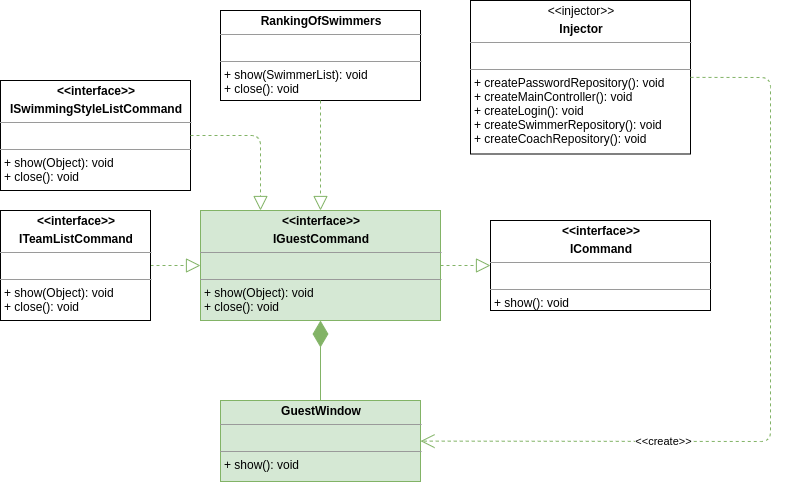

The diagram above was exported from draw.io. Its source (the exported page's mxGraphModel, read from the mxfile embedded in the PNG):
<mxGraphModel dx="1355" dy="825" grid="1" gridSize="10" guides="1" tooltips="1" connect="1" arrows="1" fold="1" page="1" pageScale="1" pageWidth="827" pageHeight="1169" math="0" shadow="0">
  <root>
    <mxCell id="JsYq8eu5l5HzB6C5vd2Q-0" />
    <mxCell id="JsYq8eu5l5HzB6C5vd2Q-1" parent="JsYq8eu5l5HzB6C5vd2Q-0" />
    <mxCell id="eLpO1598tGST8tJTBA0q-6" value="&lt;p style=&quot;margin: 0px ; margin-top: 4px ; text-align: center&quot;&gt;&lt;b&gt;&amp;lt;&amp;lt;interface&amp;gt;&amp;gt;&lt;/b&gt;&lt;/p&gt;&lt;p style=&quot;margin: 0px ; margin-top: 4px ; text-align: center&quot;&gt;&lt;b&gt;IGuestCommand&lt;/b&gt;&lt;br&gt;&lt;/p&gt;&lt;hr size=&quot;1&quot;&gt;&lt;p style=&quot;margin: 0px ; margin-left: 4px&quot;&gt;&lt;br&gt;&lt;/p&gt;&lt;hr size=&quot;1&quot;&gt;&lt;p style=&quot;margin: 0px ; margin-left: 4px&quot;&gt;+ show(Object): void&lt;/p&gt;&lt;p style=&quot;margin: 0px ; margin-left: 4px&quot;&gt;+ close(): void&lt;/p&gt;&lt;p style=&quot;margin: 0px ; margin-left: 4px&quot;&gt;&lt;br&gt;&lt;/p&gt;" style="verticalAlign=top;align=left;overflow=fill;fontSize=12;fontFamily=Helvetica;html=1;fillColor=#d5e8d4;strokeColor=#82b366;" parent="JsYq8eu5l5HzB6C5vd2Q-1" vertex="1">
      <mxGeometry x="230" y="430" width="240" height="110" as="geometry" />
    </mxCell>
    <mxCell id="WIsujy1IDOgDCBHjgvd--0" value="&lt;p style=&quot;margin: 0px ; margin-top: 4px ; text-align: center&quot;&gt;&lt;b&gt;&amp;lt;&amp;lt;interface&amp;gt;&amp;gt;&lt;/b&gt;&lt;/p&gt;&lt;p style=&quot;margin: 0px ; margin-top: 4px ; text-align: center&quot;&gt;&lt;b&gt;ICommand&lt;/b&gt;&lt;/p&gt;&lt;hr size=&quot;1&quot;&gt;&lt;p style=&quot;margin: 0px ; margin-left: 4px&quot;&gt;&lt;br&gt;&lt;/p&gt;&lt;hr size=&quot;1&quot;&gt;&lt;p style=&quot;margin: 0px ; margin-left: 4px&quot;&gt;+ show(): void&lt;/p&gt;&lt;p style=&quot;margin: 0px ; margin-left: 4px&quot;&gt;+ close(): void&lt;/p&gt;" style="verticalAlign=top;align=left;overflow=fill;fontSize=12;fontFamily=Helvetica;html=1;" parent="JsYq8eu5l5HzB6C5vd2Q-1" vertex="1">
      <mxGeometry x="520" y="440" width="220" height="90" as="geometry" />
    </mxCell>
    <mxCell id="WIsujy1IDOgDCBHjgvd--1" value="" style="endArrow=block;dashed=1;endFill=0;endSize=12;html=1;fillColor=#d5e8d4;strokeColor=#82b366;" parent="JsYq8eu5l5HzB6C5vd2Q-1" source="eLpO1598tGST8tJTBA0q-6" target="WIsujy1IDOgDCBHjgvd--0" edge="1">
      <mxGeometry width="160" relative="1" as="geometry">
        <mxPoint x="530" y="380" as="sourcePoint" />
        <mxPoint x="690" y="380" as="targetPoint" />
      </mxGeometry>
    </mxCell>
    <mxCell id="hV4SoB03TGXy2nNprDji-1" value="" style="endArrow=block;dashed=1;endFill=0;endSize=12;html=1;fillColor=#d5e8d4;strokeColor=#82b366;" parent="JsYq8eu5l5HzB6C5vd2Q-1" source="Ujs--RaDIZrmuTBnyyZE-0" target="eLpO1598tGST8tJTBA0q-6" edge="1">
      <mxGeometry width="160" relative="1" as="geometry">
        <mxPoint x="140" y="482" as="sourcePoint" />
        <mxPoint x="140" y="600" as="targetPoint" />
        <Array as="points" />
      </mxGeometry>
    </mxCell>
    <mxCell id="geBgu8uz3f-2EKPP_HoQ-0" value="&lt;p style=&quot;margin: 0px ; margin-top: 4px ; text-align: center&quot;&gt;&lt;b&gt;GuestWindow&lt;/b&gt;&lt;/p&gt;&lt;hr size=&quot;1&quot;&gt;&lt;p style=&quot;margin: 0px ; margin-left: 4px&quot;&gt;&lt;br&gt;&lt;/p&gt;&lt;hr size=&quot;1&quot;&gt;&lt;p style=&quot;margin: 0px ; margin-left: 4px&quot;&gt;&lt;span&gt;+ show(): void&lt;/span&gt;&lt;/p&gt;" style="verticalAlign=top;align=left;overflow=fill;fontSize=12;fontFamily=Helvetica;html=1;fillColor=#d5e8d4;strokeColor=#82b366;" parent="JsYq8eu5l5HzB6C5vd2Q-1" vertex="1">
      <mxGeometry x="250" y="620" width="200" height="81" as="geometry" />
    </mxCell>
    <mxCell id="geBgu8uz3f-2EKPP_HoQ-1" value="" style="endArrow=diamondThin;endFill=1;endSize=24;html=1;fillColor=#d5e8d4;strokeColor=#82b366;" parent="JsYq8eu5l5HzB6C5vd2Q-1" source="geBgu8uz3f-2EKPP_HoQ-0" target="eLpO1598tGST8tJTBA0q-6" edge="1">
      <mxGeometry width="160" relative="1" as="geometry">
        <mxPoint x="360" y="195" as="sourcePoint" />
        <mxPoint x="360" y="255" as="targetPoint" />
      </mxGeometry>
    </mxCell>
    <mxCell id="JhKKxsT169YANpC5P1lg-0" value="&lt;p style=&quot;margin: 0px ; margin-top: 4px ; text-align: center&quot;&gt;&amp;lt;&amp;lt;injector&amp;gt;&amp;gt;&lt;/p&gt;&lt;p style=&quot;margin: 0px ; margin-top: 4px ; text-align: center&quot;&gt;&lt;b&gt;Injector&lt;/b&gt;&lt;/p&gt;&lt;hr size=&quot;1&quot;&gt;&lt;p style=&quot;margin: 0px ; margin-left: 4px&quot;&gt;&lt;br&gt;&lt;/p&gt;&lt;hr size=&quot;1&quot;&gt;&lt;p style=&quot;margin: 0px ; margin-left: 4px&quot;&gt;+ createPasswordRepository(): void&lt;/p&gt;&lt;p style=&quot;margin: 0px ; margin-left: 4px&quot;&gt;+ createMainController(): void&lt;br&gt;&lt;/p&gt;&lt;p style=&quot;margin: 0px ; margin-left: 4px&quot;&gt;+ createLogin(): void&lt;br&gt;&lt;/p&gt;&lt;p style=&quot;margin: 0px ; margin-left: 4px&quot;&gt;+ createSwimmerRepository(): void&lt;/p&gt;&lt;p style=&quot;margin: 0px ; margin-left: 4px&quot;&gt;+ createCoachRepository(): void&lt;/p&gt;" style="verticalAlign=top;align=left;overflow=fill;fontSize=12;fontFamily=Helvetica;html=1;" parent="JsYq8eu5l5HzB6C5vd2Q-1" vertex="1">
      <mxGeometry x="500" y="220" width="220" height="153.5" as="geometry" />
    </mxCell>
    <mxCell id="5nEjUzs6Q4SijQjgjwHQ-0" value="&amp;lt;&amp;lt;create&amp;gt;&amp;gt;" style="endArrow=open;endSize=12;dashed=1;html=1;fillColor=#d5e8d4;strokeColor=#82b366;" parent="JsYq8eu5l5HzB6C5vd2Q-1" source="JhKKxsT169YANpC5P1lg-0" target="geBgu8uz3f-2EKPP_HoQ-0" edge="1">
      <mxGeometry x="0.3891" width="160" relative="1" as="geometry">
        <mxPoint x="1231" y="463.75" as="sourcePoint" />
        <mxPoint x="660" y="317.5" as="targetPoint" />
        <Array as="points">
          <mxPoint x="800" y="297" />
          <mxPoint x="800" y="661" />
        </Array>
        <mxPoint as="offset" />
      </mxGeometry>
    </mxCell>
    <mxCell id="Ujs--RaDIZrmuTBnyyZE-0" value="&lt;p style=&quot;margin: 0px ; margin-top: 4px ; text-align: center&quot;&gt;&lt;b&gt;&amp;lt;&amp;lt;interface&amp;gt;&amp;gt;&lt;/b&gt;&lt;/p&gt;&lt;p style=&quot;margin: 0px ; margin-top: 4px ; text-align: center&quot;&gt;&lt;b&gt;ITeamListCommand&lt;/b&gt;&lt;br&gt;&lt;/p&gt;&lt;hr size=&quot;1&quot;&gt;&lt;p style=&quot;margin: 0px ; margin-left: 4px&quot;&gt;&lt;br&gt;&lt;/p&gt;&lt;hr size=&quot;1&quot;&gt;&lt;p style=&quot;margin: 0px ; margin-left: 4px&quot;&gt;+ show(Object): void&lt;/p&gt;&lt;p style=&quot;margin: 0px ; margin-left: 4px&quot;&gt;+ close(): void&lt;/p&gt;&lt;p style=&quot;margin: 0px ; margin-left: 4px&quot;&gt;&lt;br&gt;&lt;/p&gt;" style="verticalAlign=top;align=left;overflow=fill;fontSize=12;fontFamily=Helvetica;html=1;" parent="JsYq8eu5l5HzB6C5vd2Q-1" vertex="1">
      <mxGeometry x="30" y="430" width="150" height="110" as="geometry" />
    </mxCell>
    <mxCell id="9dqHzMXdBmL9A1OonPq7-0" value="&lt;p style=&quot;margin: 0px ; margin-top: 4px ; text-align: center&quot;&gt;&lt;b&gt;&amp;lt;&amp;lt;interface&amp;gt;&amp;gt;&lt;/b&gt;&lt;/p&gt;&lt;p style=&quot;margin: 0px ; margin-top: 4px ; text-align: center&quot;&gt;&lt;b&gt;ISwimmingStyleListCommand&lt;/b&gt;&lt;br&gt;&lt;/p&gt;&lt;hr size=&quot;1&quot;&gt;&lt;p style=&quot;margin: 0px ; margin-left: 4px&quot;&gt;&lt;br&gt;&lt;/p&gt;&lt;hr size=&quot;1&quot;&gt;&lt;p style=&quot;margin: 0px ; margin-left: 4px&quot;&gt;+ show(Object): void&lt;/p&gt;&lt;p style=&quot;margin: 0px ; margin-left: 4px&quot;&gt;+ close(): void&lt;/p&gt;&lt;p style=&quot;margin: 0px ; margin-left: 4px&quot;&gt;&lt;br&gt;&lt;/p&gt;" style="verticalAlign=top;align=left;overflow=fill;fontSize=12;fontFamily=Helvetica;html=1;" parent="JsYq8eu5l5HzB6C5vd2Q-1" vertex="1">
      <mxGeometry x="30" y="300" width="190" height="110" as="geometry" />
    </mxCell>
    <mxCell id="9dqHzMXdBmL9A1OonPq7-1" value="" style="endArrow=block;dashed=1;endFill=0;endSize=12;html=1;fillColor=#d5e8d4;strokeColor=#82b366;entryX=0.25;entryY=0;entryDx=0;entryDy=0;exitX=1;exitY=0.5;exitDx=0;exitDy=0;" parent="JsYq8eu5l5HzB6C5vd2Q-1" source="9dqHzMXdBmL9A1OonPq7-0" target="eLpO1598tGST8tJTBA0q-6" edge="1">
      <mxGeometry width="160" relative="1" as="geometry">
        <mxPoint x="285" y="785" as="sourcePoint" />
        <mxPoint x="240" y="493.4000000000001" as="targetPoint" />
        <Array as="points">
          <mxPoint x="290" y="355" />
        </Array>
      </mxGeometry>
    </mxCell>
    <mxCell id="n9AjJ3mHAoGy89pdiWHz-0" value="&lt;p style=&quot;margin: 0px ; margin-top: 4px ; text-align: center&quot;&gt;&lt;b&gt;RankingOfSwimmers&lt;/b&gt;&lt;/p&gt;&lt;hr size=&quot;1&quot;&gt;&lt;p style=&quot;margin: 0px ; margin-left: 4px&quot;&gt;&lt;br&gt;&lt;/p&gt;&lt;hr size=&quot;1&quot;&gt;&lt;p style=&quot;margin: 0px ; margin-left: 4px&quot;&gt;+ show(SwimmerList): void&lt;/p&gt;&lt;p style=&quot;margin: 0px ; margin-left: 4px&quot;&gt;+ close(): void&lt;/p&gt;" style="verticalAlign=top;align=left;overflow=fill;fontSize=12;fontFamily=Helvetica;html=1;" parent="JsYq8eu5l5HzB6C5vd2Q-1" vertex="1">
      <mxGeometry x="250" y="230" width="200" height="90" as="geometry" />
    </mxCell>
    <mxCell id="n9AjJ3mHAoGy89pdiWHz-3" value="" style="endArrow=block;dashed=1;endFill=0;endSize=12;html=1;fillColor=#d5e8d4;strokeColor=#82b366;" parent="JsYq8eu5l5HzB6C5vd2Q-1" source="n9AjJ3mHAoGy89pdiWHz-0" target="eLpO1598tGST8tJTBA0q-6" edge="1">
      <mxGeometry width="160" relative="1" as="geometry">
        <mxPoint x="230" y="365" as="sourcePoint" />
        <mxPoint x="300" y="440" as="targetPoint" />
        <Array as="points" />
      </mxGeometry>
    </mxCell>
  </root>
</mxGraphModel>